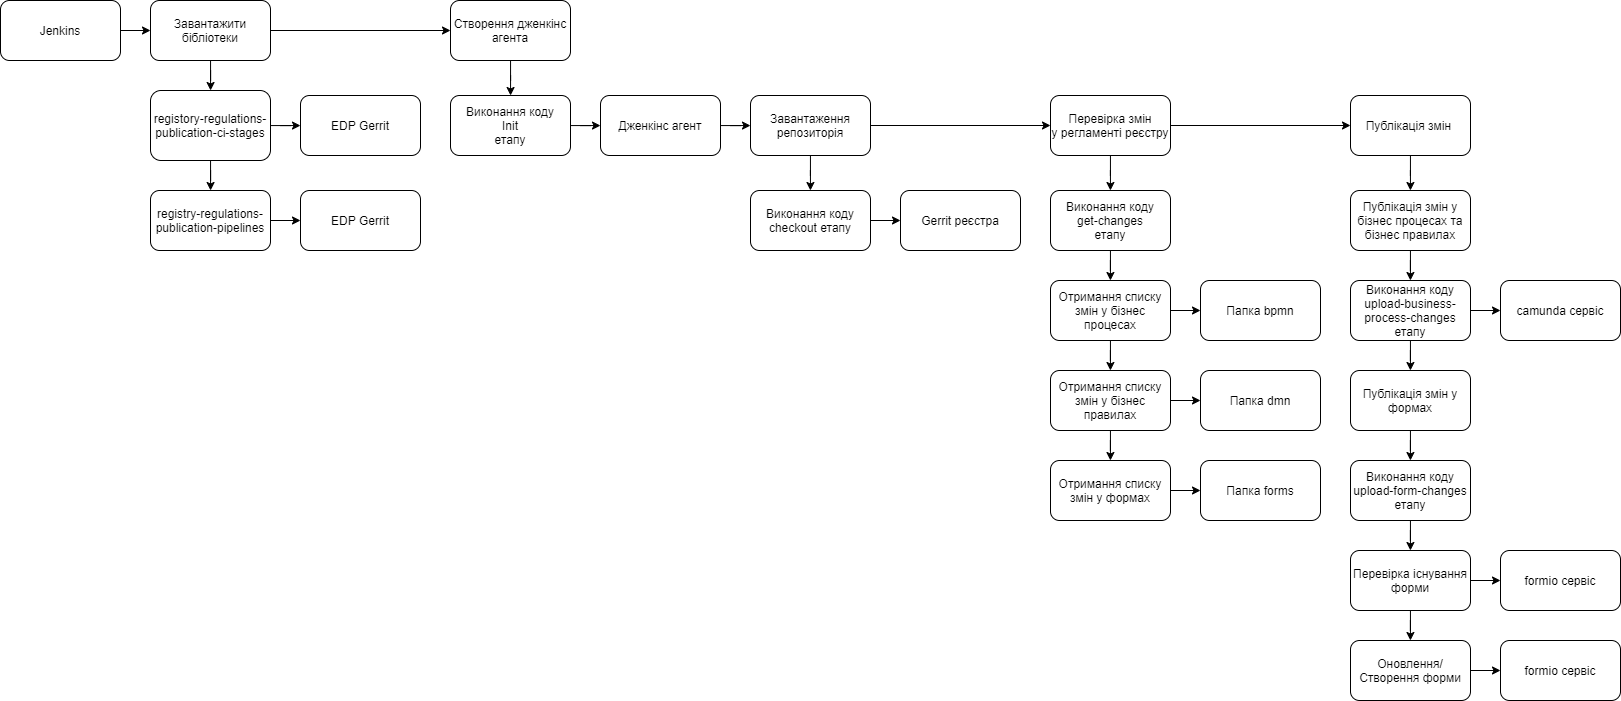

The diagram above was exported from draw.io. Its source (the exported page's mxGraphModel, read from the mxfile embedded in the PNG):
<mxGraphModel dx="1673" dy="1008" grid="1" gridSize="10" guides="1" tooltips="1" connect="1" arrows="1" fold="1" page="1" pageScale="1" pageWidth="850" pageHeight="1100" math="0" shadow="0">
  <root>
    <mxCell id="0" />
    <mxCell id="1" parent="0" />
    <mxCell id="z2T2wukmVncVIhrSuOBp-4" value="" style="edgeStyle=orthogonalEdgeStyle;rounded=0;orthogonalLoop=1;jettySize=auto;html=1;" edge="1" parent="1" source="z2T2wukmVncVIhrSuOBp-2" target="z2T2wukmVncVIhrSuOBp-3">
      <mxGeometry relative="1" as="geometry" />
    </mxCell>
    <mxCell id="z2T2wukmVncVIhrSuOBp-2" value="Jenkins" style="rounded=1;whiteSpace=wrap;html=1;" vertex="1" parent="1">
      <mxGeometry x="50" y="290" width="120" height="60" as="geometry" />
    </mxCell>
    <mxCell id="z2T2wukmVncVIhrSuOBp-7" value="" style="edgeStyle=orthogonalEdgeStyle;rounded=0;orthogonalLoop=1;jettySize=auto;html=1;" edge="1" parent="1" source="z2T2wukmVncVIhrSuOBp-3" target="z2T2wukmVncVIhrSuOBp-6">
      <mxGeometry relative="1" as="geometry" />
    </mxCell>
    <mxCell id="z2T2wukmVncVIhrSuOBp-15" value="" style="edgeStyle=orthogonalEdgeStyle;rounded=0;orthogonalLoop=1;jettySize=auto;html=1;" edge="1" parent="1" source="z2T2wukmVncVIhrSuOBp-3" target="z2T2wukmVncVIhrSuOBp-14">
      <mxGeometry relative="1" as="geometry" />
    </mxCell>
    <mxCell id="z2T2wukmVncVIhrSuOBp-3" value="Завантажити бібліотеки" style="whiteSpace=wrap;html=1;rounded=1;" vertex="1" parent="1">
      <mxGeometry x="200" y="290" width="120" height="60" as="geometry" />
    </mxCell>
    <mxCell id="z2T2wukmVncVIhrSuOBp-9" value="" style="edgeStyle=orthogonalEdgeStyle;rounded=0;orthogonalLoop=1;jettySize=auto;html=1;" edge="1" parent="1" source="z2T2wukmVncVIhrSuOBp-6" target="z2T2wukmVncVIhrSuOBp-8">
      <mxGeometry relative="1" as="geometry" />
    </mxCell>
    <mxCell id="z2T2wukmVncVIhrSuOBp-11" value="" style="edgeStyle=orthogonalEdgeStyle;rounded=0;orthogonalLoop=1;jettySize=auto;html=1;" edge="1" parent="1" source="z2T2wukmVncVIhrSuOBp-6" target="z2T2wukmVncVIhrSuOBp-10">
      <mxGeometry relative="1" as="geometry" />
    </mxCell>
    <mxCell id="z2T2wukmVncVIhrSuOBp-6" value="registory-regulations-publication-ci-stages" style="whiteSpace=wrap;html=1;rounded=1;" vertex="1" parent="1">
      <mxGeometry x="200" y="380" width="120" height="70" as="geometry" />
    </mxCell>
    <mxCell id="z2T2wukmVncVIhrSuOBp-8" value="EDP Gerrit" style="whiteSpace=wrap;html=1;rounded=1;" vertex="1" parent="1">
      <mxGeometry x="350" y="385" width="120" height="60" as="geometry" />
    </mxCell>
    <mxCell id="z2T2wukmVncVIhrSuOBp-13" value="" style="edgeStyle=orthogonalEdgeStyle;rounded=0;orthogonalLoop=1;jettySize=auto;html=1;" edge="1" parent="1" source="z2T2wukmVncVIhrSuOBp-10" target="z2T2wukmVncVIhrSuOBp-12">
      <mxGeometry relative="1" as="geometry" />
    </mxCell>
    <mxCell id="z2T2wukmVncVIhrSuOBp-10" value="registry-regulations-publication-pipelines" style="whiteSpace=wrap;html=1;rounded=1;" vertex="1" parent="1">
      <mxGeometry x="200" y="480" width="120" height="60" as="geometry" />
    </mxCell>
    <mxCell id="z2T2wukmVncVIhrSuOBp-12" value="EDP Gerrit" style="whiteSpace=wrap;html=1;rounded=1;" vertex="1" parent="1">
      <mxGeometry x="350" y="480" width="120" height="60" as="geometry" />
    </mxCell>
    <mxCell id="z2T2wukmVncVIhrSuOBp-73" value="" style="edgeStyle=orthogonalEdgeStyle;rounded=0;orthogonalLoop=1;jettySize=auto;html=1;" edge="1" parent="1" source="z2T2wukmVncVIhrSuOBp-14" target="z2T2wukmVncVIhrSuOBp-16">
      <mxGeometry relative="1" as="geometry" />
    </mxCell>
    <mxCell id="z2T2wukmVncVIhrSuOBp-14" value="Створення дженкінс агента" style="whiteSpace=wrap;html=1;rounded=1;" vertex="1" parent="1">
      <mxGeometry x="500" y="290" width="120" height="60" as="geometry" />
    </mxCell>
    <mxCell id="z2T2wukmVncVIhrSuOBp-19" value="" style="edgeStyle=orthogonalEdgeStyle;rounded=0;orthogonalLoop=1;jettySize=auto;html=1;" edge="1" parent="1" source="z2T2wukmVncVIhrSuOBp-16" target="z2T2wukmVncVIhrSuOBp-18">
      <mxGeometry relative="1" as="geometry" />
    </mxCell>
    <mxCell id="z2T2wukmVncVIhrSuOBp-16" value="Виконання коду&lt;br&gt;Init&lt;br&gt;етапу" style="whiteSpace=wrap;html=1;rounded=1;" vertex="1" parent="1">
      <mxGeometry x="500" y="385" width="120" height="60" as="geometry" />
    </mxCell>
    <mxCell id="z2T2wukmVncVIhrSuOBp-29" value="" style="edgeStyle=orthogonalEdgeStyle;rounded=0;orthogonalLoop=1;jettySize=auto;html=1;" edge="1" parent="1" source="z2T2wukmVncVIhrSuOBp-18" target="z2T2wukmVncVIhrSuOBp-28">
      <mxGeometry relative="1" as="geometry" />
    </mxCell>
    <mxCell id="z2T2wukmVncVIhrSuOBp-18" value="Дженкінс агент" style="whiteSpace=wrap;html=1;rounded=1;" vertex="1" parent="1">
      <mxGeometry x="650" y="385" width="120" height="60" as="geometry" />
    </mxCell>
    <mxCell id="z2T2wukmVncVIhrSuOBp-32" value="" style="edgeStyle=orthogonalEdgeStyle;rounded=0;orthogonalLoop=1;jettySize=auto;html=1;" edge="1" parent="1" source="z2T2wukmVncVIhrSuOBp-28" target="z2T2wukmVncVIhrSuOBp-31">
      <mxGeometry relative="1" as="geometry" />
    </mxCell>
    <mxCell id="z2T2wukmVncVIhrSuOBp-36" value="" style="edgeStyle=orthogonalEdgeStyle;rounded=0;orthogonalLoop=1;jettySize=auto;html=1;" edge="1" parent="1" source="z2T2wukmVncVIhrSuOBp-28" target="z2T2wukmVncVIhrSuOBp-35">
      <mxGeometry relative="1" as="geometry" />
    </mxCell>
    <mxCell id="z2T2wukmVncVIhrSuOBp-28" value="&lt;span&gt;Завантаження репозиторія&lt;/span&gt;" style="whiteSpace=wrap;html=1;rounded=1;" vertex="1" parent="1">
      <mxGeometry x="800" y="385" width="120" height="60" as="geometry" />
    </mxCell>
    <mxCell id="z2T2wukmVncVIhrSuOBp-34" value="" style="edgeStyle=orthogonalEdgeStyle;rounded=0;orthogonalLoop=1;jettySize=auto;html=1;" edge="1" parent="1" source="z2T2wukmVncVIhrSuOBp-31" target="z2T2wukmVncVIhrSuOBp-33">
      <mxGeometry relative="1" as="geometry" />
    </mxCell>
    <mxCell id="z2T2wukmVncVIhrSuOBp-31" value="Виконання коду&lt;br&gt;checkout етапу" style="whiteSpace=wrap;html=1;rounded=1;" vertex="1" parent="1">
      <mxGeometry x="800" y="480" width="120" height="60" as="geometry" />
    </mxCell>
    <mxCell id="z2T2wukmVncVIhrSuOBp-33" value="Gerrit реєстра" style="whiteSpace=wrap;html=1;rounded=1;" vertex="1" parent="1">
      <mxGeometry x="950" y="480" width="120" height="60" as="geometry" />
    </mxCell>
    <mxCell id="z2T2wukmVncVIhrSuOBp-38" value="" style="edgeStyle=orthogonalEdgeStyle;rounded=0;orthogonalLoop=1;jettySize=auto;html=1;" edge="1" parent="1" source="z2T2wukmVncVIhrSuOBp-35" target="z2T2wukmVncVIhrSuOBp-37">
      <mxGeometry relative="1" as="geometry" />
    </mxCell>
    <mxCell id="z2T2wukmVncVIhrSuOBp-52" value="" style="edgeStyle=orthogonalEdgeStyle;rounded=0;orthogonalLoop=1;jettySize=auto;html=1;" edge="1" parent="1" source="z2T2wukmVncVIhrSuOBp-35" target="z2T2wukmVncVIhrSuOBp-51">
      <mxGeometry relative="1" as="geometry" />
    </mxCell>
    <mxCell id="z2T2wukmVncVIhrSuOBp-35" value="Перевірка змін&lt;br&gt;у регламенті реєстру" style="whiteSpace=wrap;html=1;rounded=1;" vertex="1" parent="1">
      <mxGeometry x="1100" y="385" width="120" height="60" as="geometry" />
    </mxCell>
    <mxCell id="z2T2wukmVncVIhrSuOBp-40" value="" style="edgeStyle=orthogonalEdgeStyle;rounded=0;orthogonalLoop=1;jettySize=auto;html=1;" edge="1" parent="1" source="z2T2wukmVncVIhrSuOBp-37" target="z2T2wukmVncVIhrSuOBp-39">
      <mxGeometry relative="1" as="geometry" />
    </mxCell>
    <mxCell id="z2T2wukmVncVIhrSuOBp-37" value="Виконання коду&lt;br&gt;get-changes&lt;br&gt;етапу" style="whiteSpace=wrap;html=1;rounded=1;" vertex="1" parent="1">
      <mxGeometry x="1100" y="480" width="120" height="60" as="geometry" />
    </mxCell>
    <mxCell id="z2T2wukmVncVIhrSuOBp-42" value="" style="edgeStyle=orthogonalEdgeStyle;rounded=0;orthogonalLoop=1;jettySize=auto;html=1;" edge="1" parent="1" source="z2T2wukmVncVIhrSuOBp-39" target="z2T2wukmVncVIhrSuOBp-41">
      <mxGeometry relative="1" as="geometry" />
    </mxCell>
    <mxCell id="z2T2wukmVncVIhrSuOBp-44" value="" style="edgeStyle=orthogonalEdgeStyle;rounded=0;orthogonalLoop=1;jettySize=auto;html=1;" edge="1" parent="1" source="z2T2wukmVncVIhrSuOBp-39" target="z2T2wukmVncVIhrSuOBp-43">
      <mxGeometry relative="1" as="geometry" />
    </mxCell>
    <mxCell id="z2T2wukmVncVIhrSuOBp-39" value="Отримання списку змін у бізнес процесах" style="whiteSpace=wrap;html=1;rounded=1;" vertex="1" parent="1">
      <mxGeometry x="1100" y="570" width="120" height="60" as="geometry" />
    </mxCell>
    <mxCell id="z2T2wukmVncVIhrSuOBp-41" value="Папка bpmn" style="whiteSpace=wrap;html=1;rounded=1;" vertex="1" parent="1">
      <mxGeometry x="1250" y="570" width="120" height="60" as="geometry" />
    </mxCell>
    <mxCell id="z2T2wukmVncVIhrSuOBp-46" value="" style="edgeStyle=orthogonalEdgeStyle;rounded=0;orthogonalLoop=1;jettySize=auto;html=1;" edge="1" parent="1" source="z2T2wukmVncVIhrSuOBp-43" target="z2T2wukmVncVIhrSuOBp-45">
      <mxGeometry relative="1" as="geometry" />
    </mxCell>
    <mxCell id="z2T2wukmVncVIhrSuOBp-48" value="" style="edgeStyle=orthogonalEdgeStyle;rounded=0;orthogonalLoop=1;jettySize=auto;html=1;" edge="1" parent="1" source="z2T2wukmVncVIhrSuOBp-43" target="z2T2wukmVncVIhrSuOBp-47">
      <mxGeometry relative="1" as="geometry" />
    </mxCell>
    <mxCell id="z2T2wukmVncVIhrSuOBp-43" value="Отримання списку змін у бізнес правилах" style="whiteSpace=wrap;html=1;rounded=1;" vertex="1" parent="1">
      <mxGeometry x="1100" y="660" width="120" height="60" as="geometry" />
    </mxCell>
    <mxCell id="z2T2wukmVncVIhrSuOBp-45" value="Папка dmn" style="whiteSpace=wrap;html=1;rounded=1;" vertex="1" parent="1">
      <mxGeometry x="1250" y="660" width="120" height="60" as="geometry" />
    </mxCell>
    <mxCell id="z2T2wukmVncVIhrSuOBp-50" value="" style="edgeStyle=orthogonalEdgeStyle;rounded=0;orthogonalLoop=1;jettySize=auto;html=1;" edge="1" parent="1" source="z2T2wukmVncVIhrSuOBp-47" target="z2T2wukmVncVIhrSuOBp-49">
      <mxGeometry relative="1" as="geometry" />
    </mxCell>
    <mxCell id="z2T2wukmVncVIhrSuOBp-47" value="Отримання списку змін у формах" style="whiteSpace=wrap;html=1;rounded=1;" vertex="1" parent="1">
      <mxGeometry x="1100" y="750" width="120" height="60" as="geometry" />
    </mxCell>
    <mxCell id="z2T2wukmVncVIhrSuOBp-49" value="Папка forms" style="whiteSpace=wrap;html=1;rounded=1;" vertex="1" parent="1">
      <mxGeometry x="1250" y="750" width="120" height="60" as="geometry" />
    </mxCell>
    <mxCell id="z2T2wukmVncVIhrSuOBp-54" value="" style="edgeStyle=orthogonalEdgeStyle;rounded=0;orthogonalLoop=1;jettySize=auto;html=1;" edge="1" parent="1" source="z2T2wukmVncVIhrSuOBp-51" target="z2T2wukmVncVIhrSuOBp-53">
      <mxGeometry relative="1" as="geometry" />
    </mxCell>
    <mxCell id="z2T2wukmVncVIhrSuOBp-51" value="Публікація змін&amp;nbsp;" style="whiteSpace=wrap;html=1;rounded=1;" vertex="1" parent="1">
      <mxGeometry x="1400" y="385" width="120" height="60" as="geometry" />
    </mxCell>
    <mxCell id="z2T2wukmVncVIhrSuOBp-56" value="" style="edgeStyle=orthogonalEdgeStyle;rounded=0;orthogonalLoop=1;jettySize=auto;html=1;" edge="1" parent="1" source="z2T2wukmVncVIhrSuOBp-53" target="z2T2wukmVncVIhrSuOBp-55">
      <mxGeometry relative="1" as="geometry" />
    </mxCell>
    <mxCell id="z2T2wukmVncVIhrSuOBp-53" value="Публікація змін у бізнес процесах та бізнес правилах" style="whiteSpace=wrap;html=1;rounded=1;" vertex="1" parent="1">
      <mxGeometry x="1400" y="480" width="120" height="60" as="geometry" />
    </mxCell>
    <mxCell id="z2T2wukmVncVIhrSuOBp-58" value="" style="edgeStyle=orthogonalEdgeStyle;rounded=0;orthogonalLoop=1;jettySize=auto;html=1;" edge="1" parent="1" source="z2T2wukmVncVIhrSuOBp-55" target="z2T2wukmVncVIhrSuOBp-57">
      <mxGeometry relative="1" as="geometry" />
    </mxCell>
    <mxCell id="z2T2wukmVncVIhrSuOBp-60" value="" style="edgeStyle=orthogonalEdgeStyle;rounded=0;orthogonalLoop=1;jettySize=auto;html=1;" edge="1" parent="1" source="z2T2wukmVncVIhrSuOBp-55" target="z2T2wukmVncVIhrSuOBp-59">
      <mxGeometry relative="1" as="geometry" />
    </mxCell>
    <mxCell id="z2T2wukmVncVIhrSuOBp-55" value="Виконання коду upload-business-process-changes&lt;br&gt;етапу" style="whiteSpace=wrap;html=1;rounded=1;" vertex="1" parent="1">
      <mxGeometry x="1400" y="570" width="120" height="60" as="geometry" />
    </mxCell>
    <mxCell id="z2T2wukmVncVIhrSuOBp-57" value="camunda сервіс" style="whiteSpace=wrap;html=1;rounded=1;" vertex="1" parent="1">
      <mxGeometry x="1550" y="570" width="120" height="60" as="geometry" />
    </mxCell>
    <mxCell id="z2T2wukmVncVIhrSuOBp-62" value="" style="edgeStyle=orthogonalEdgeStyle;rounded=0;orthogonalLoop=1;jettySize=auto;html=1;" edge="1" parent="1" source="z2T2wukmVncVIhrSuOBp-59" target="z2T2wukmVncVIhrSuOBp-61">
      <mxGeometry relative="1" as="geometry" />
    </mxCell>
    <mxCell id="z2T2wukmVncVIhrSuOBp-59" value="Публікація змін у формах" style="whiteSpace=wrap;html=1;rounded=1;" vertex="1" parent="1">
      <mxGeometry x="1400" y="660" width="120" height="60" as="geometry" />
    </mxCell>
    <mxCell id="z2T2wukmVncVIhrSuOBp-64" value="" style="edgeStyle=orthogonalEdgeStyle;rounded=0;orthogonalLoop=1;jettySize=auto;html=1;" edge="1" parent="1" source="z2T2wukmVncVIhrSuOBp-61" target="z2T2wukmVncVIhrSuOBp-63">
      <mxGeometry relative="1" as="geometry" />
    </mxCell>
    <mxCell id="z2T2wukmVncVIhrSuOBp-61" value="Виконання коду&lt;br&gt;upload-form-changes&lt;br&gt;етапу" style="whiteSpace=wrap;html=1;rounded=1;" vertex="1" parent="1">
      <mxGeometry x="1400" y="750" width="120" height="60" as="geometry" />
    </mxCell>
    <mxCell id="z2T2wukmVncVIhrSuOBp-66" value="" style="edgeStyle=orthogonalEdgeStyle;rounded=0;orthogonalLoop=1;jettySize=auto;html=1;" edge="1" parent="1" source="z2T2wukmVncVIhrSuOBp-63" target="z2T2wukmVncVIhrSuOBp-65">
      <mxGeometry relative="1" as="geometry" />
    </mxCell>
    <mxCell id="z2T2wukmVncVIhrSuOBp-68" value="" style="edgeStyle=orthogonalEdgeStyle;rounded=0;orthogonalLoop=1;jettySize=auto;html=1;" edge="1" parent="1" source="z2T2wukmVncVIhrSuOBp-63" target="z2T2wukmVncVIhrSuOBp-67">
      <mxGeometry relative="1" as="geometry" />
    </mxCell>
    <mxCell id="z2T2wukmVncVIhrSuOBp-63" value="Перевірка існування форми" style="whiteSpace=wrap;html=1;rounded=1;" vertex="1" parent="1">
      <mxGeometry x="1400" y="840" width="120" height="60" as="geometry" />
    </mxCell>
    <mxCell id="z2T2wukmVncVIhrSuOBp-65" value="formio сервіс" style="whiteSpace=wrap;html=1;rounded=1;" vertex="1" parent="1">
      <mxGeometry x="1550" y="840" width="120" height="60" as="geometry" />
    </mxCell>
    <mxCell id="z2T2wukmVncVIhrSuOBp-70" value="" style="edgeStyle=orthogonalEdgeStyle;rounded=0;orthogonalLoop=1;jettySize=auto;html=1;" edge="1" parent="1" source="z2T2wukmVncVIhrSuOBp-67" target="z2T2wukmVncVIhrSuOBp-69">
      <mxGeometry relative="1" as="geometry" />
    </mxCell>
    <mxCell id="z2T2wukmVncVIhrSuOBp-67" value="Оновлення/Створення форми" style="whiteSpace=wrap;html=1;rounded=1;" vertex="1" parent="1">
      <mxGeometry x="1400" y="930" width="120" height="60" as="geometry" />
    </mxCell>
    <mxCell id="z2T2wukmVncVIhrSuOBp-69" value="formio сервіс" style="whiteSpace=wrap;html=1;rounded=1;" vertex="1" parent="1">
      <mxGeometry x="1550" y="930" width="120" height="60" as="geometry" />
    </mxCell>
  </root>
</mxGraphModel>